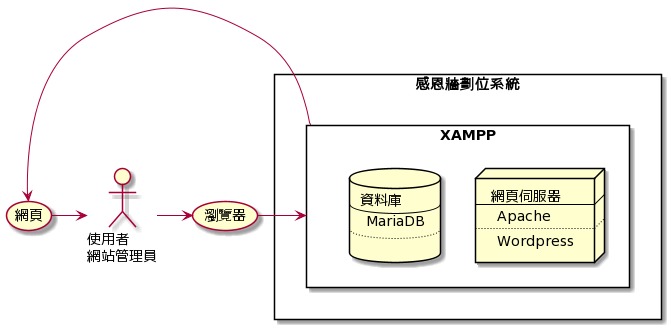

The diagram above was rendered by PlantUML. Its source (embedded in the PNG):
@startuml
actor "使用者\n網站管理員" as client

usecase "瀏覽器" as UC1
usecase "網頁" as UC2

rectangle 感恩牆劃位系統 {
    rectangle XAMPP {
    node node [
    網頁伺服器
    ----
    Apache
    ....
    Wordpress
    ]
  
    database DB [
    資料庫
    ----
    MariaDB
    ....
    
    ]
    }
}

client -right-> UC1
UC1 -right-> XAMPP
XAMPP -right-> UC2
UC2 -right-> client
@enduml